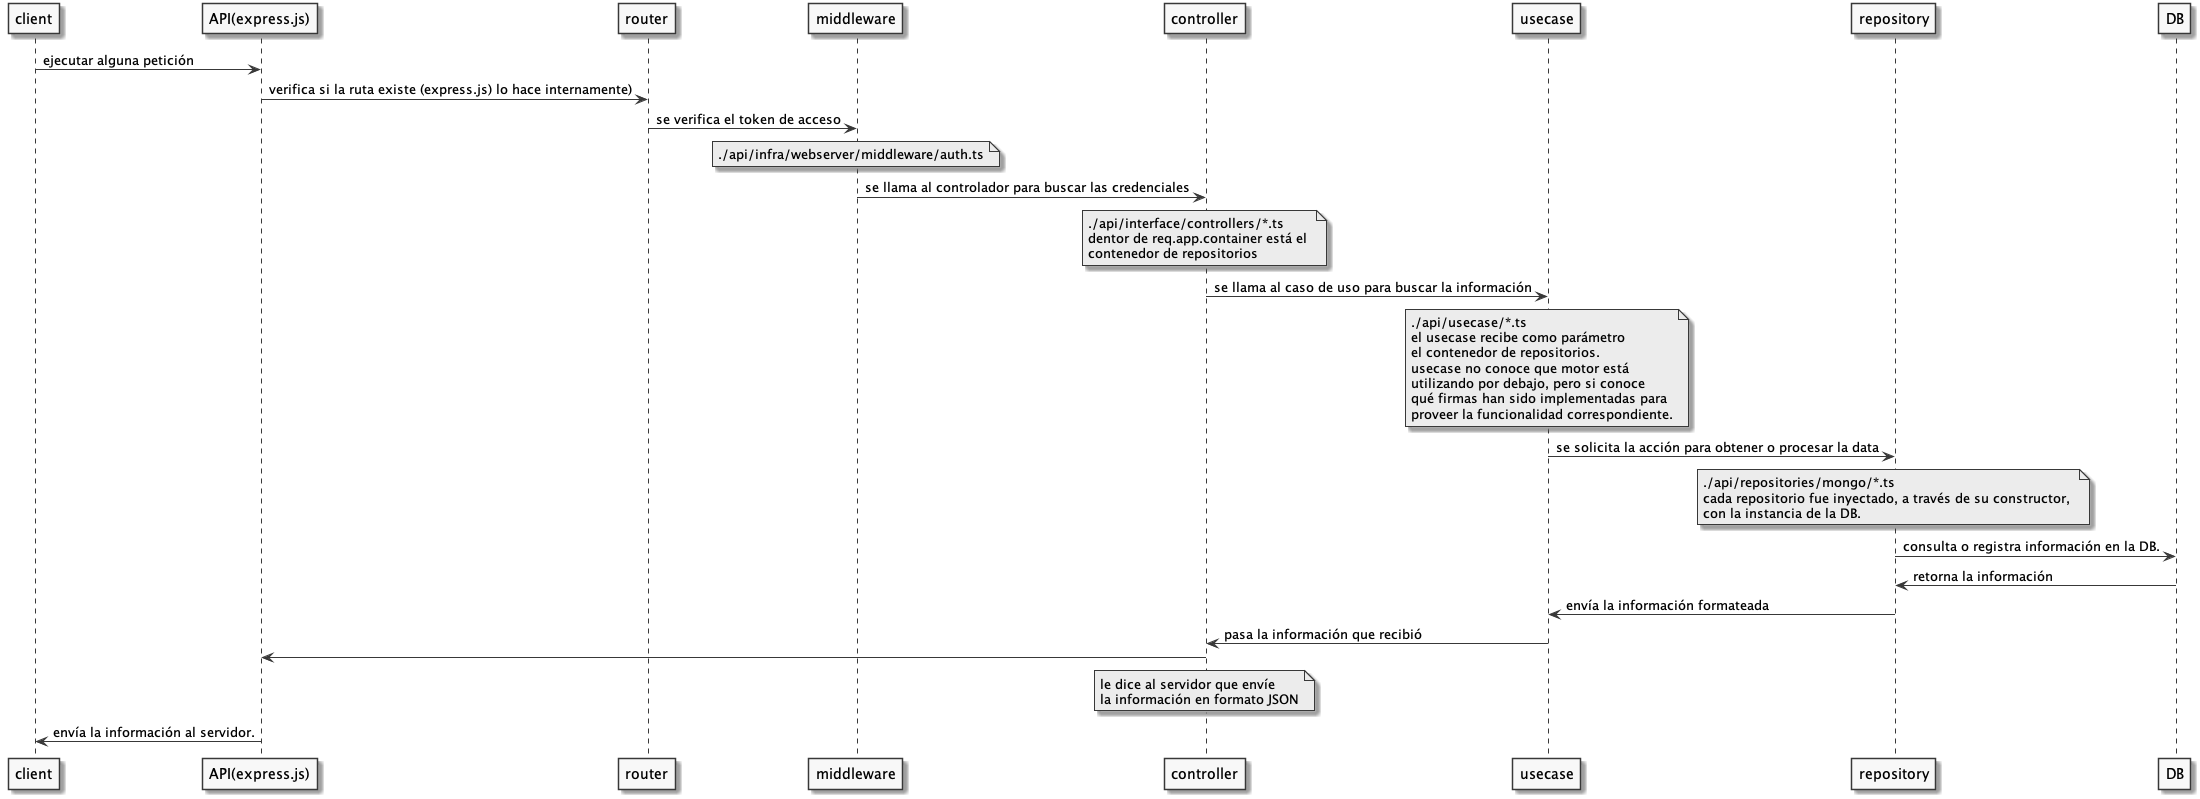

The diagram above was rendered by PlantUML. Its source (embedded in the PNG):
@startuml
skinparam monochrome true
client->"API(express.js)":  ejecutar alguna petición
"API(express.js)"->router: verifica si la ruta existe (express.js) lo hace internamente)
router->middleware: se verifica el token de acceso
note over middleware: ./api/infra/webserver/middleware/auth.ts
middleware->controller: se llama al controlador para buscar las credenciales
note over controller
./api/interface/controllers/*.ts
dentor de req.app.container está el 
contenedor de repositorios
end note
controller->usecase: se llama al caso de uso para buscar la información
note over usecase
./api/usecase/*.ts
el usecase recibe como parámetro
el contenedor de repositorios.
usecase no conoce que motor está
utilizando por debajo, pero si conoce
qué firmas han sido implementadas para 
proveer la funcionalidad correspondiente.
end note
usecase->repository: se solicita la acción para obtener o procesar la data
note over repository
./api/repositories/mongo/*.ts
cada repositorio fue inyectado, a través de su constructor, 
con la instancia de la DB.
end note
repository->DB: consulta o registra información en la DB.
DB->repository: retorna la información
repository->usecase: envía la información formateada
usecase->controller: pasa la información que recibió
controller->"API(express.js)":
note over controller
le dice al servidor que envíe
la información en formato JSON
end note 
"API(express.js)"->client: envía la información al servidor.
@enduml